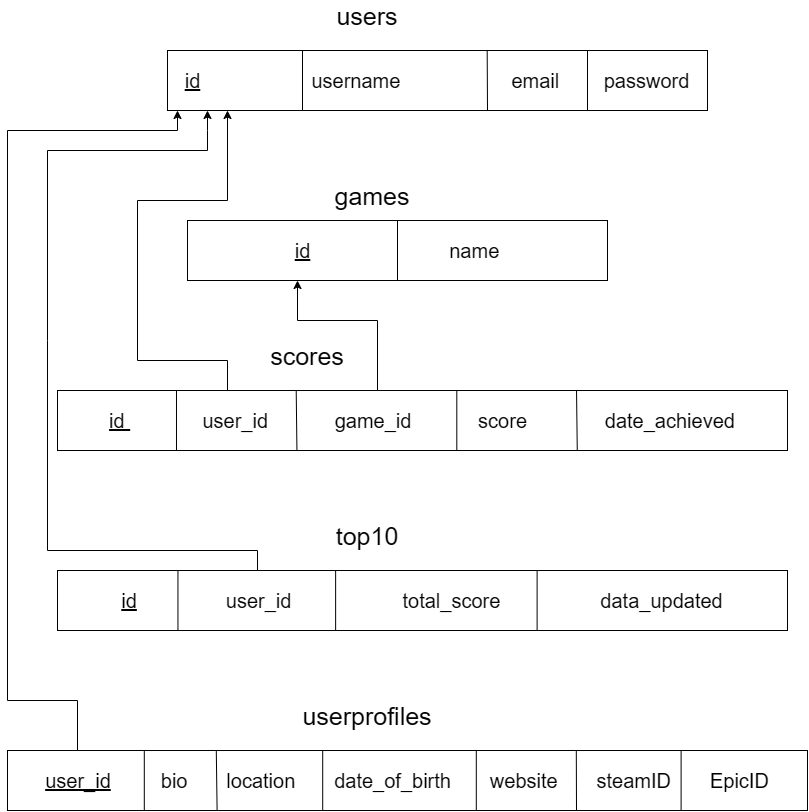

The diagram above was exported from draw.io. Its source (the exported page's mxGraphModel, read from the mxfile embedded in the PNG):
<mxGraphModel dx="1342" dy="813" grid="1" gridSize="10" guides="1" tooltips="1" connect="1" arrows="1" fold="1" page="1" pageScale="1" pageWidth="850" pageHeight="1100" math="0" shadow="0">
  <root>
    <mxCell id="0" />
    <mxCell id="1" parent="0" />
    <mxCell id="GvZBqjsntO0OEVaYsrRY-1" value="&lt;font style=&quot;font-size: 20px;&quot;&gt;&lt;u&gt;id&lt;/u&gt;&amp;nbsp; &amp;nbsp; &amp;nbsp; &amp;nbsp; &amp;nbsp; &amp;nbsp; &amp;nbsp; &amp;nbsp; &amp;nbsp; &amp;nbsp; username&amp;nbsp; &amp;nbsp; &amp;nbsp; &amp;nbsp; &amp;nbsp; &amp;nbsp; &amp;nbsp; &amp;nbsp; &amp;nbsp; &amp;nbsp; email&amp;nbsp; &amp;nbsp; &amp;nbsp; &amp;nbsp; password&lt;/font&gt;" style="rounded=0;whiteSpace=wrap;html=1;movable=1;resizable=1;rotatable=1;deletable=1;editable=1;locked=0;connectable=1;" vertex="1" parent="1">
      <mxGeometry x="190" y="130" width="540" height="60" as="geometry" />
    </mxCell>
    <mxCell id="GvZBqjsntO0OEVaYsrRY-2" value="&lt;font style=&quot;font-size: 20px;&quot;&gt;&lt;u&gt;id&amp;nbsp;&lt;/u&gt; &amp;nbsp; &amp;nbsp; &amp;nbsp; &amp;nbsp; &amp;nbsp; &amp;nbsp; user_id&amp;nbsp; &amp;nbsp; &amp;nbsp; &amp;nbsp; &amp;nbsp; &amp;nbsp; game_id&amp;nbsp; &amp;nbsp; &amp;nbsp; &amp;nbsp; &amp;nbsp; &amp;nbsp; score&amp;nbsp; &amp;nbsp; &amp;nbsp; &amp;nbsp; &amp;nbsp; &amp;nbsp; &amp;nbsp; date_achieved&lt;/font&gt;" style="rounded=0;whiteSpace=wrap;html=1;movable=0;resizable=0;rotatable=0;deletable=0;editable=0;locked=1;connectable=0;" vertex="1" parent="1">
      <mxGeometry x="80" y="470" width="730" height="60" as="geometry" />
    </mxCell>
    <mxCell id="GvZBqjsntO0OEVaYsrRY-3" value="&lt;font style=&quot;font-size: 20px;&quot;&gt;&lt;u&gt;id&lt;/u&gt;&amp;nbsp; &amp;nbsp; &amp;nbsp; &amp;nbsp; &amp;nbsp; &amp;nbsp; &amp;nbsp; &amp;nbsp; user_id&amp;nbsp; &amp;nbsp; &amp;nbsp; &amp;nbsp; &amp;nbsp; &amp;nbsp; &amp;nbsp; &amp;nbsp; &amp;nbsp; &amp;nbsp; total_score&amp;nbsp; &amp;nbsp; &amp;nbsp; &amp;nbsp; &amp;nbsp; &amp;nbsp; &amp;nbsp; &amp;nbsp; &amp;nbsp; data_updated&lt;/font&gt;" style="rounded=0;whiteSpace=wrap;html=1;" vertex="1" parent="1">
      <mxGeometry x="80" y="650" width="730" height="60" as="geometry" />
    </mxCell>
    <mxCell id="GvZBqjsntO0OEVaYsrRY-4" value="&lt;p data-pm-slice=&quot;1 1 []&quot;&gt;&lt;font style=&quot;font-size: 20px;&quot;&gt;&lt;u&gt;user_id&lt;/u&gt;&amp;nbsp; &amp;nbsp; &amp;nbsp; &amp;nbsp; &amp;nbsp;bio&amp;nbsp; &amp;nbsp; &amp;nbsp; &amp;nbsp;location&amp;nbsp; &amp;nbsp; &amp;nbsp; &amp;nbsp;date_of_birth&amp;nbsp; &amp;nbsp; &amp;nbsp; &amp;nbsp;website&amp;nbsp; &amp;nbsp; &amp;nbsp; &amp;nbsp;steamID&amp;nbsp; &amp;nbsp; &amp;nbsp; &amp;nbsp;EpicID&lt;/font&gt;&lt;/p&gt;" style="rounded=0;whiteSpace=wrap;html=1;movable=1;resizable=1;rotatable=1;deletable=1;editable=1;locked=0;connectable=1;" vertex="1" parent="1">
      <mxGeometry x="30" y="830" width="800" height="60" as="geometry" />
    </mxCell>
    <mxCell id="GvZBqjsntO0OEVaYsrRY-5" value="&lt;font style=&quot;font-size: 20px;&quot;&gt;&lt;u&gt;id&lt;/u&gt;&amp;nbsp; &amp;nbsp; &amp;nbsp; &amp;nbsp; &amp;nbsp; &amp;nbsp; &amp;nbsp; &amp;nbsp; &amp;nbsp; &amp;nbsp; &amp;nbsp; &amp;nbsp; &amp;nbsp;name&lt;/font&gt;" style="rounded=0;whiteSpace=wrap;html=1;movable=0;resizable=0;rotatable=0;deletable=0;editable=0;locked=1;connectable=0;" vertex="1" parent="1">
      <mxGeometry x="210" y="300" width="420" height="60" as="geometry" />
    </mxCell>
    <mxCell id="GvZBqjsntO0OEVaYsrRY-6" value="" style="endArrow=none;html=1;rounded=0;entryX=0.25;entryY=0;entryDx=0;entryDy=0;exitX=0.25;exitY=1;exitDx=0;exitDy=0;" edge="1" parent="1" source="GvZBqjsntO0OEVaYsrRY-1" target="GvZBqjsntO0OEVaYsrRY-1">
      <mxGeometry width="50" height="50" relative="1" as="geometry">
        <mxPoint x="300" y="290" as="sourcePoint" />
        <mxPoint x="350" y="240" as="targetPoint" />
      </mxGeometry>
    </mxCell>
    <mxCell id="GvZBqjsntO0OEVaYsrRY-7" value="" style="endArrow=none;html=1;rounded=0;entryX=0.592;entryY=0;entryDx=0;entryDy=0;entryPerimeter=0;" edge="1" parent="1" target="GvZBqjsntO0OEVaYsrRY-1">
      <mxGeometry width="50" height="50" relative="1" as="geometry">
        <mxPoint x="510" y="190" as="sourcePoint" />
        <mxPoint x="520" y="190" as="targetPoint" />
      </mxGeometry>
    </mxCell>
    <mxCell id="GvZBqjsntO0OEVaYsrRY-9" value="" style="endArrow=none;html=1;rounded=0;entryX=0.5;entryY=0;entryDx=0;entryDy=0;exitX=0.5;exitY=1;exitDx=0;exitDy=0;" edge="1" parent="1" source="GvZBqjsntO0OEVaYsrRY-5" target="GvZBqjsntO0OEVaYsrRY-5">
      <mxGeometry width="50" height="50" relative="1" as="geometry">
        <mxPoint x="460" y="350" as="sourcePoint" />
        <mxPoint x="510" y="300" as="targetPoint" />
      </mxGeometry>
    </mxCell>
    <mxCell id="GvZBqjsntO0OEVaYsrRY-10" value="" style="endArrow=none;html=1;rounded=0;entryX=0.163;entryY=-0.002;entryDx=0;entryDy=0;entryPerimeter=0;exitX=0.163;exitY=0.996;exitDx=0;exitDy=0;exitPerimeter=0;" edge="1" parent="1" source="GvZBqjsntO0OEVaYsrRY-2" target="GvZBqjsntO0OEVaYsrRY-2">
      <mxGeometry width="50" height="50" relative="1" as="geometry">
        <mxPoint x="390" y="620" as="sourcePoint" />
        <mxPoint x="440" y="570" as="targetPoint" />
      </mxGeometry>
    </mxCell>
    <mxCell id="GvZBqjsntO0OEVaYsrRY-11" value="" style="endArrow=none;html=1;rounded=0;entryX=0.327;entryY=0.003;entryDx=0;entryDy=0;entryPerimeter=0;exitX=0.328;exitY=1.002;exitDx=0;exitDy=0;exitPerimeter=0;" edge="1" parent="1" source="GvZBqjsntO0OEVaYsrRY-2" target="GvZBqjsntO0OEVaYsrRY-2">
      <mxGeometry width="50" height="50" relative="1" as="geometry">
        <mxPoint x="310" y="570" as="sourcePoint" />
        <mxPoint x="360" y="520" as="targetPoint" />
      </mxGeometry>
    </mxCell>
    <mxCell id="GvZBqjsntO0OEVaYsrRY-12" value="" style="endArrow=none;html=1;rounded=0;entryX=0.547;entryY=0.003;entryDx=0;entryDy=0;entryPerimeter=0;exitX=0.547;exitY=1;exitDx=0;exitDy=0;exitPerimeter=0;" edge="1" parent="1" source="GvZBqjsntO0OEVaYsrRY-2" target="GvZBqjsntO0OEVaYsrRY-2">
      <mxGeometry width="50" height="50" relative="1" as="geometry">
        <mxPoint x="440" y="570" as="sourcePoint" />
        <mxPoint x="490" y="520" as="targetPoint" />
      </mxGeometry>
    </mxCell>
    <mxCell id="GvZBqjsntO0OEVaYsrRY-13" value="" style="endArrow=none;html=1;rounded=0;entryX=0.711;entryY=-0.002;entryDx=0;entryDy=0;entryPerimeter=0;exitX=0.712;exitY=1.002;exitDx=0;exitDy=0;exitPerimeter=0;" edge="1" parent="1" source="GvZBqjsntO0OEVaYsrRY-2" target="GvZBqjsntO0OEVaYsrRY-2">
      <mxGeometry width="50" height="50" relative="1" as="geometry">
        <mxPoint x="560" y="570" as="sourcePoint" />
        <mxPoint x="610" y="520" as="targetPoint" />
      </mxGeometry>
    </mxCell>
    <mxCell id="GvZBqjsntO0OEVaYsrRY-14" value="" style="endArrow=none;html=1;rounded=0;entryX=0.165;entryY=-0.005;entryDx=0;entryDy=0;entryPerimeter=0;exitX=0.165;exitY=0.999;exitDx=0;exitDy=0;exitPerimeter=0;" edge="1" parent="1" source="GvZBqjsntO0OEVaYsrRY-3" target="GvZBqjsntO0OEVaYsrRY-3">
      <mxGeometry width="50" height="50" relative="1" as="geometry">
        <mxPoint x="410" y="680" as="sourcePoint" />
        <mxPoint x="460" y="630" as="targetPoint" />
      </mxGeometry>
    </mxCell>
    <mxCell id="GvZBqjsntO0OEVaYsrRY-15" value="" style="endArrow=none;html=1;rounded=0;entryX=0.381;entryY=0;entryDx=0;entryDy=0;entryPerimeter=0;exitX=0.381;exitY=0.999;exitDx=0;exitDy=0;exitPerimeter=0;movable=0;resizable=0;rotatable=0;deletable=0;editable=0;locked=1;connectable=0;" edge="1" parent="1" source="GvZBqjsntO0OEVaYsrRY-3" target="GvZBqjsntO0OEVaYsrRY-3">
      <mxGeometry width="50" height="50" relative="1" as="geometry">
        <mxPoint x="340" y="680" as="sourcePoint" />
        <mxPoint x="390" y="630" as="targetPoint" />
      </mxGeometry>
    </mxCell>
    <mxCell id="GvZBqjsntO0OEVaYsrRY-16" value="" style="endArrow=none;html=1;rounded=0;exitX=0.657;exitY=0.999;exitDx=0;exitDy=0;exitPerimeter=0;entryX=0.657;entryY=-0.004;entryDx=0;entryDy=0;entryPerimeter=0;" edge="1" parent="1" source="GvZBqjsntO0OEVaYsrRY-3" target="GvZBqjsntO0OEVaYsrRY-3">
      <mxGeometry width="50" height="50" relative="1" as="geometry">
        <mxPoint x="550" y="680" as="sourcePoint" />
        <mxPoint x="600" y="630" as="targetPoint" />
      </mxGeometry>
    </mxCell>
    <mxCell id="GvZBqjsntO0OEVaYsrRY-17" value="" style="endArrow=none;html=1;rounded=0;entryX=0.171;entryY=0;entryDx=0;entryDy=0;entryPerimeter=0;exitX=0.171;exitY=0.995;exitDx=0;exitDy=0;exitPerimeter=0;" edge="1" parent="1" source="GvZBqjsntO0OEVaYsrRY-4" target="GvZBqjsntO0OEVaYsrRY-4">
      <mxGeometry width="50" height="50" relative="1" as="geometry">
        <mxPoint x="550" y="930" as="sourcePoint" />
        <mxPoint x="600" y="880" as="targetPoint" />
      </mxGeometry>
    </mxCell>
    <mxCell id="GvZBqjsntO0OEVaYsrRY-18" value="" style="endArrow=none;html=1;rounded=0;entryX=0.261;entryY=0.01;entryDx=0;entryDy=0;entryPerimeter=0;exitX=0.262;exitY=1.001;exitDx=0;exitDy=0;exitPerimeter=0;" edge="1" parent="1" source="GvZBqjsntO0OEVaYsrRY-4" target="GvZBqjsntO0OEVaYsrRY-4">
      <mxGeometry width="50" height="50" relative="1" as="geometry">
        <mxPoint x="220" y="880" as="sourcePoint" />
        <mxPoint x="270" y="830" as="targetPoint" />
      </mxGeometry>
    </mxCell>
    <mxCell id="GvZBqjsntO0OEVaYsrRY-19" value="" style="endArrow=none;html=1;rounded=0;exitX=0.394;exitY=1.001;exitDx=0;exitDy=0;exitPerimeter=0;entryX=0.394;entryY=-0.003;entryDx=0;entryDy=0;entryPerimeter=0;" edge="1" parent="1" source="GvZBqjsntO0OEVaYsrRY-4" target="GvZBqjsntO0OEVaYsrRY-4">
      <mxGeometry width="50" height="50" relative="1" as="geometry">
        <mxPoint x="330" y="850" as="sourcePoint" />
        <mxPoint x="357" y="830" as="targetPoint" />
      </mxGeometry>
    </mxCell>
    <mxCell id="GvZBqjsntO0OEVaYsrRY-21" value="" style="endArrow=none;html=1;rounded=0;entryX=0.586;entryY=-0.002;entryDx=0;entryDy=0;entryPerimeter=0;exitX=0.586;exitY=1.007;exitDx=0;exitDy=0;exitPerimeter=0;" edge="1" parent="1" source="GvZBqjsntO0OEVaYsrRY-4" target="GvZBqjsntO0OEVaYsrRY-4">
      <mxGeometry width="50" height="50" relative="1" as="geometry">
        <mxPoint x="620" y="820" as="sourcePoint" />
        <mxPoint x="670" y="770" as="targetPoint" />
      </mxGeometry>
    </mxCell>
    <mxCell id="GvZBqjsntO0OEVaYsrRY-22" value="" style="endArrow=none;html=1;rounded=0;entryX=0.711;entryY=-0.002;entryDx=0;entryDy=0;entryPerimeter=0;" edge="1" parent="1" target="GvZBqjsntO0OEVaYsrRY-4">
      <mxGeometry width="50" height="50" relative="1" as="geometry">
        <mxPoint x="599" y="890" as="sourcePoint" />
        <mxPoint x="670" y="840" as="targetPoint" />
      </mxGeometry>
    </mxCell>
    <mxCell id="GvZBqjsntO0OEVaYsrRY-23" value="" style="endArrow=none;html=1;rounded=0;exitX=0.842;exitY=0.996;exitDx=0;exitDy=0;exitPerimeter=0;entryX=0.842;entryY=0.004;entryDx=0;entryDy=0;entryPerimeter=0;" edge="1" parent="1" source="GvZBqjsntO0OEVaYsrRY-4" target="GvZBqjsntO0OEVaYsrRY-4">
      <mxGeometry width="50" height="50" relative="1" as="geometry">
        <mxPoint x="700" y="890" as="sourcePoint" />
        <mxPoint x="750" y="840" as="targetPoint" />
      </mxGeometry>
    </mxCell>
    <mxCell id="GvZBqjsntO0OEVaYsrRY-24" value="&lt;font style=&quot;font-size: 25px;&quot;&gt;users&lt;/font&gt;" style="text;strokeColor=none;align=center;fillColor=none;html=1;verticalAlign=middle;whiteSpace=wrap;rounded=0;" vertex="1" parent="1">
      <mxGeometry x="360" y="80" width="60" height="30" as="geometry" />
    </mxCell>
    <mxCell id="GvZBqjsntO0OEVaYsrRY-25" value="&lt;font style=&quot;font-size: 25px;&quot;&gt;scores&lt;/font&gt;" style="text;strokeColor=none;align=center;fillColor=none;html=1;verticalAlign=middle;whiteSpace=wrap;rounded=0;" vertex="1" parent="1">
      <mxGeometry x="300" y="420" width="60" height="30" as="geometry" />
    </mxCell>
    <mxCell id="GvZBqjsntO0OEVaYsrRY-28" value="&lt;font style=&quot;font-size: 25px;&quot;&gt;games&lt;/font&gt;" style="text;strokeColor=none;align=center;fillColor=none;html=1;verticalAlign=middle;whiteSpace=wrap;rounded=0;" vertex="1" parent="1">
      <mxGeometry x="365" y="260" width="60" height="30" as="geometry" />
    </mxCell>
    <mxCell id="GvZBqjsntO0OEVaYsrRY-29" value="&lt;font style=&quot;font-size: 25px;&quot;&gt;top10&lt;/font&gt;" style="text;strokeColor=none;align=center;fillColor=none;html=1;verticalAlign=middle;whiteSpace=wrap;rounded=0;" vertex="1" parent="1">
      <mxGeometry x="360" y="600" width="60" height="30" as="geometry" />
    </mxCell>
    <mxCell id="GvZBqjsntO0OEVaYsrRY-30" value="&lt;font style=&quot;font-size: 25px;&quot;&gt;userprofiles&lt;/font&gt;" style="text;strokeColor=none;align=center;fillColor=none;html=1;verticalAlign=middle;whiteSpace=wrap;rounded=0;" vertex="1" parent="1">
      <mxGeometry x="360" y="780" width="60" height="30" as="geometry" />
    </mxCell>
    <mxCell id="GvZBqjsntO0OEVaYsrRY-32" value="" style="endArrow=classic;html=1;rounded=0;" edge="1" parent="1">
      <mxGeometry width="50" height="50" relative="1" as="geometry">
        <mxPoint x="250" y="470" as="sourcePoint" />
        <mxPoint x="250" y="190" as="targetPoint" />
        <Array as="points">
          <mxPoint x="250" y="440" />
          <mxPoint x="160" y="440" />
          <mxPoint x="160" y="280" />
          <mxPoint x="250" y="280" />
        </Array>
      </mxGeometry>
    </mxCell>
    <mxCell id="GvZBqjsntO0OEVaYsrRY-33" value="" style="endArrow=classic;html=1;rounded=0;" edge="1" parent="1">
      <mxGeometry width="50" height="50" relative="1" as="geometry">
        <mxPoint x="400" y="470" as="sourcePoint" />
        <mxPoint x="320" y="360" as="targetPoint" />
        <Array as="points">
          <mxPoint x="400" y="400" />
          <mxPoint x="320" y="400" />
        </Array>
      </mxGeometry>
    </mxCell>
    <mxCell id="GvZBqjsntO0OEVaYsrRY-34" value="" style="endArrow=classic;html=1;rounded=0;exitX=0.274;exitY=-0.002;exitDx=0;exitDy=0;exitPerimeter=0;" edge="1" parent="1" source="GvZBqjsntO0OEVaYsrRY-3">
      <mxGeometry width="50" height="50" relative="1" as="geometry">
        <mxPoint x="280" y="649" as="sourcePoint" />
        <mxPoint x="230" y="190" as="targetPoint" />
        <Array as="points">
          <mxPoint x="280" y="630" />
          <mxPoint x="70" y="630" />
          <mxPoint x="70" y="420" />
          <mxPoint x="70" y="230" />
          <mxPoint x="230" y="230" />
          <mxPoint x="230" y="210" />
        </Array>
      </mxGeometry>
    </mxCell>
    <mxCell id="GvZBqjsntO0OEVaYsrRY-35" value="" style="endArrow=classic;html=1;rounded=0;" edge="1" parent="1">
      <mxGeometry width="50" height="50" relative="1" as="geometry">
        <mxPoint x="100" y="830" as="sourcePoint" />
        <mxPoint x="200" y="190" as="targetPoint" />
        <Array as="points">
          <mxPoint x="100" y="780" />
          <mxPoint x="30" y="780" />
          <mxPoint x="30" y="210" />
          <mxPoint x="200" y="210" />
        </Array>
      </mxGeometry>
    </mxCell>
    <mxCell id="GvZBqjsntO0OEVaYsrRY-37" value="" style="endArrow=none;html=1;rounded=0;entryX=0.592;entryY=0;entryDx=0;entryDy=0;entryPerimeter=0;" edge="1" parent="1">
      <mxGeometry width="50" height="50" relative="1" as="geometry">
        <mxPoint x="610" y="190" as="sourcePoint" />
        <mxPoint x="610" y="130" as="targetPoint" />
      </mxGeometry>
    </mxCell>
  </root>
</mxGraphModel>